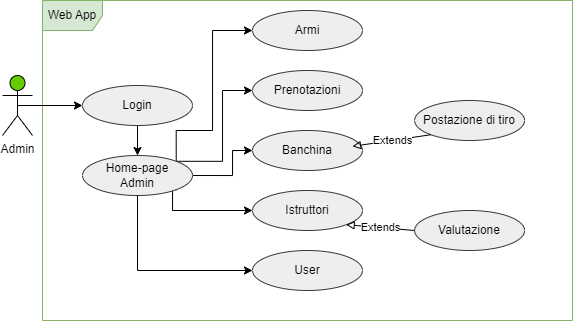

The diagram above was exported from draw.io. Its source (the exported page's mxGraphModel, read from the mxfile embedded in the PNG):
<mxGraphModel dx="981" dy="508" grid="1" gridSize="10" guides="1" tooltips="1" connect="1" arrows="1" fold="1" page="1" pageScale="1" pageWidth="827" pageHeight="1169" math="0" shadow="0">
  <root>
    <mxCell id="0" />
    <mxCell id="1" parent="0" />
    <mxCell id="kCs6XuNfED1x1GMHJ2FF-2" value="Web App" style="shape=umlFrame;whiteSpace=wrap;html=1;fillColor=#d5e8d4;strokeColor=#82b366;" parent="1" vertex="1">
      <mxGeometry x="130" y="230" width="530" height="320" as="geometry" />
    </mxCell>
    <mxCell id="kCs6XuNfED1x1GMHJ2FF-9" style="edgeStyle=orthogonalEdgeStyle;rounded=0;orthogonalLoop=1;jettySize=auto;html=1;exitX=0.5;exitY=0.5;exitDx=0;exitDy=0;exitPerimeter=0;" parent="1" target="kCs6XuNfED1x1GMHJ2FF-4" edge="1">
      <mxGeometry relative="1" as="geometry">
        <mxPoint x="105" y="335" as="sourcePoint" />
      </mxGeometry>
    </mxCell>
    <mxCell id="kCs6XuNfED1x1GMHJ2FF-11" style="edgeStyle=orthogonalEdgeStyle;rounded=0;orthogonalLoop=1;jettySize=auto;html=1;exitX=1;exitY=0;exitDx=0;exitDy=0;entryX=0;entryY=0.5;entryDx=0;entryDy=0;" parent="1" source="kCs6XuNfED1x1GMHJ2FF-3" target="kCs6XuNfED1x1GMHJ2FF-7" edge="1">
      <mxGeometry relative="1" as="geometry">
        <Array as="points">
          <mxPoint x="264" y="360" />
          <mxPoint x="300" y="360" />
          <mxPoint x="300" y="260" />
        </Array>
      </mxGeometry>
    </mxCell>
    <mxCell id="kCs6XuNfED1x1GMHJ2FF-13" style="edgeStyle=orthogonalEdgeStyle;rounded=0;orthogonalLoop=1;jettySize=auto;html=1;exitX=1;exitY=0;exitDx=0;exitDy=0;entryX=0;entryY=0.5;entryDx=0;entryDy=0;" parent="1" source="kCs6XuNfED1x1GMHJ2FF-3" target="kCs6XuNfED1x1GMHJ2FF-6" edge="1">
      <mxGeometry relative="1" as="geometry" />
    </mxCell>
    <mxCell id="kCs6XuNfED1x1GMHJ2FF-14" style="edgeStyle=orthogonalEdgeStyle;rounded=0;orthogonalLoop=1;jettySize=auto;html=1;exitX=1;exitY=0.5;exitDx=0;exitDy=0;entryX=0;entryY=0.5;entryDx=0;entryDy=0;" parent="1" source="kCs6XuNfED1x1GMHJ2FF-3" target="kCs6XuNfED1x1GMHJ2FF-8" edge="1">
      <mxGeometry relative="1" as="geometry">
        <Array as="points">
          <mxPoint x="320" y="405" />
          <mxPoint x="320" y="380" />
        </Array>
      </mxGeometry>
    </mxCell>
    <mxCell id="kCs6XuNfED1x1GMHJ2FF-15" style="edgeStyle=orthogonalEdgeStyle;rounded=0;orthogonalLoop=1;jettySize=auto;html=1;exitX=1;exitY=1;exitDx=0;exitDy=0;" parent="1" source="kCs6XuNfED1x1GMHJ2FF-3" target="kCs6XuNfED1x1GMHJ2FF-5" edge="1">
      <mxGeometry relative="1" as="geometry">
        <Array as="points">
          <mxPoint x="260" y="419" />
          <mxPoint x="260" y="440" />
        </Array>
      </mxGeometry>
    </mxCell>
    <mxCell id="j_N7POL0zXHoGL3B1KV--2" style="edgeStyle=orthogonalEdgeStyle;rounded=0;orthogonalLoop=1;jettySize=auto;html=1;exitX=0.5;exitY=1;exitDx=0;exitDy=0;entryX=0;entryY=0.5;entryDx=0;entryDy=0;" edge="1" parent="1" source="kCs6XuNfED1x1GMHJ2FF-3" target="j_N7POL0zXHoGL3B1KV--1">
      <mxGeometry relative="1" as="geometry">
        <Array as="points">
          <mxPoint x="225" y="500" />
        </Array>
      </mxGeometry>
    </mxCell>
    <mxCell id="kCs6XuNfED1x1GMHJ2FF-3" value="Home-page&lt;br&gt;Admin" style="ellipse;whiteSpace=wrap;html=1;rounded=1;shadow=0;glass=0;strokeColor=#36393d;fillColor=#eeeeee;" parent="1" vertex="1">
      <mxGeometry x="170" y="385" width="110" height="40" as="geometry" />
    </mxCell>
    <mxCell id="kCs6XuNfED1x1GMHJ2FF-10" style="edgeStyle=orthogonalEdgeStyle;rounded=0;orthogonalLoop=1;jettySize=auto;html=1;exitX=0.5;exitY=1;exitDx=0;exitDy=0;entryX=0.5;entryY=0;entryDx=0;entryDy=0;" parent="1" source="kCs6XuNfED1x1GMHJ2FF-4" target="kCs6XuNfED1x1GMHJ2FF-3" edge="1">
      <mxGeometry relative="1" as="geometry" />
    </mxCell>
    <mxCell id="kCs6XuNfED1x1GMHJ2FF-4" value="Login" style="ellipse;whiteSpace=wrap;html=1;rounded=1;shadow=0;glass=0;strokeColor=#36393d;fillColor=#eeeeee;" parent="1" vertex="1">
      <mxGeometry x="170" y="315" width="110" height="40" as="geometry" />
    </mxCell>
    <mxCell id="kCs6XuNfED1x1GMHJ2FF-5" value="Istruttori" style="ellipse;whiteSpace=wrap;html=1;rounded=1;shadow=0;glass=0;strokeColor=#36393d;fillColor=#eeeeee;" parent="1" vertex="1">
      <mxGeometry x="340" y="420" width="110" height="40" as="geometry" />
    </mxCell>
    <mxCell id="kCs6XuNfED1x1GMHJ2FF-6" value="Prenotazioni" style="ellipse;whiteSpace=wrap;html=1;rounded=1;shadow=0;glass=0;strokeColor=#36393d;fillColor=#eeeeee;" parent="1" vertex="1">
      <mxGeometry x="340" y="300" width="110" height="40" as="geometry" />
    </mxCell>
    <mxCell id="kCs6XuNfED1x1GMHJ2FF-7" value="Armi" style="ellipse;whiteSpace=wrap;html=1;rounded=1;shadow=0;glass=0;strokeColor=#36393d;fillColor=#eeeeee;" parent="1" vertex="1">
      <mxGeometry x="340" y="240" width="110" height="40" as="geometry" />
    </mxCell>
    <mxCell id="kCs6XuNfED1x1GMHJ2FF-8" value="Banchina" style="ellipse;whiteSpace=wrap;html=1;rounded=1;shadow=0;glass=0;strokeColor=#36393d;fillColor=#eeeeee;" parent="1" vertex="1">
      <mxGeometry x="340" y="360" width="110" height="40" as="geometry" />
    </mxCell>
    <mxCell id="j_N7POL0zXHoGL3B1KV--1" value="User" style="ellipse;whiteSpace=wrap;html=1;rounded=1;shadow=0;glass=0;strokeColor=#36393d;fillColor=#eeeeee;" vertex="1" parent="1">
      <mxGeometry x="340" y="480" width="110" height="40" as="geometry" />
    </mxCell>
    <mxCell id="j_N7POL0zXHoGL3B1KV--3" value="Postazione di tiro" style="ellipse;whiteSpace=wrap;html=1;rounded=1;shadow=0;glass=0;strokeColor=#36393d;fillColor=#eeeeee;" vertex="1" parent="1">
      <mxGeometry x="502.11" y="330" width="110" height="40" as="geometry" />
    </mxCell>
    <mxCell id="j_N7POL0zXHoGL3B1KV--4" value="Extends" style="endArrow=block;endFill=0;html=1;rounded=0;entryX=1;entryY=0;entryDx=0;entryDy=0;exitX=0;exitY=1;exitDx=0;exitDy=0;" edge="1" parent="1" source="j_N7POL0zXHoGL3B1KV--3">
      <mxGeometry width="160" relative="1" as="geometry">
        <mxPoint x="252.11" y="240" as="sourcePoint" />
        <mxPoint x="440.0008729652601" y="375.85786437626894" as="targetPoint" />
      </mxGeometry>
    </mxCell>
    <mxCell id="j_N7POL0zXHoGL3B1KV--6" value="Valutazione" style="ellipse;whiteSpace=wrap;html=1;rounded=1;shadow=0;glass=0;strokeColor=#36393d;fillColor=#eeeeee;" vertex="1" parent="1">
      <mxGeometry x="502.11" y="440" width="110" height="40" as="geometry" />
    </mxCell>
    <mxCell id="j_N7POL0zXHoGL3B1KV--7" value="Extends" style="endArrow=block;endFill=0;html=1;rounded=0;exitX=0;exitY=0.5;exitDx=0;exitDy=0;entryX=1;entryY=1;entryDx=0;entryDy=0;" edge="1" parent="1" source="j_N7POL0zXHoGL3B1KV--6" target="kCs6XuNfED1x1GMHJ2FF-5">
      <mxGeometry width="160" relative="1" as="geometry">
        <mxPoint x="482.11" y="460" as="sourcePoint" />
        <mxPoint x="442.11" y="490" as="targetPoint" />
      </mxGeometry>
    </mxCell>
    <mxCell id="j_N7POL0zXHoGL3B1KV--9" value="Admin" style="shape=umlActor;verticalLabelPosition=bottom;verticalAlign=top;html=1;rounded=1;shadow=0;glass=0;strokeColor=default;fillColor=#66CC00;" vertex="1" parent="1">
      <mxGeometry x="90" y="305" width="30" height="60" as="geometry" />
    </mxCell>
  </root>
</mxGraphModel>